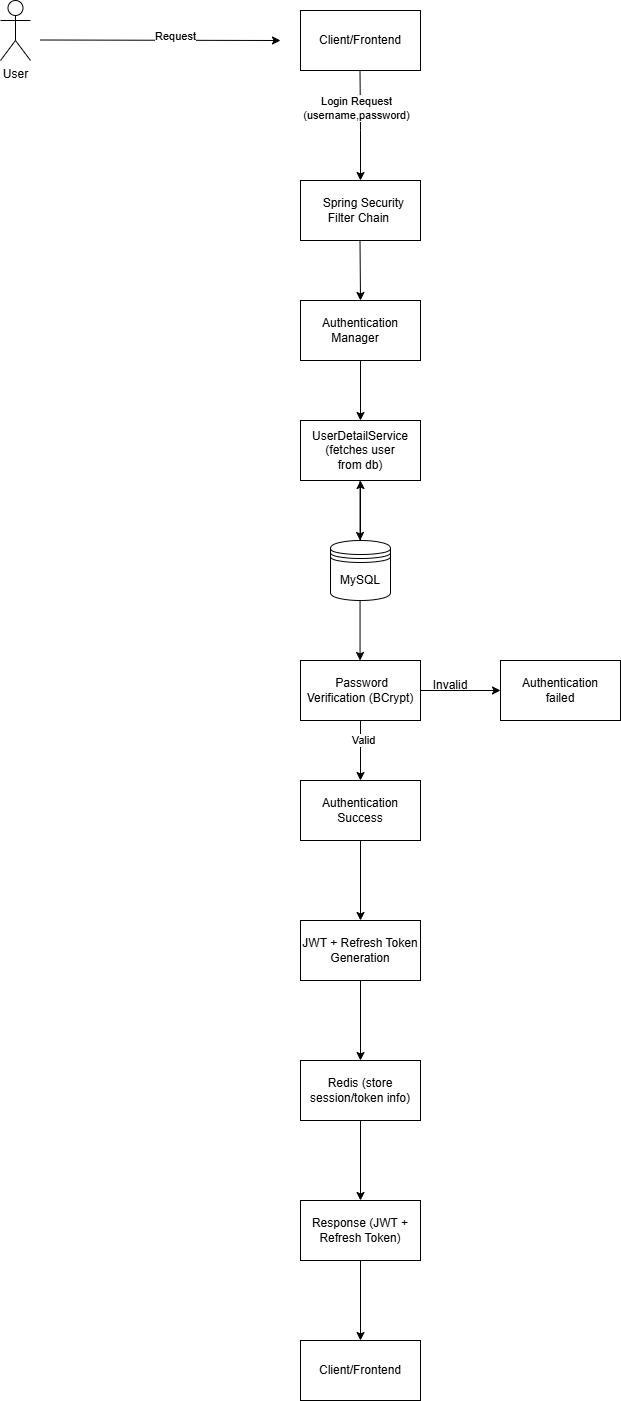

The diagram above was exported from draw.io. Its source (the exported page's mxGraphModel, read from the mxfile embedded in the PNG):
<mxGraphModel dx="947" dy="479" grid="1" gridSize="10" guides="1" tooltips="1" connect="1" arrows="1" fold="1" page="1" pageScale="1" pageWidth="850" pageHeight="1100" math="0" shadow="0">
  <root>
    <mxCell id="0" />
    <mxCell id="1" parent="0" />
    <mxCell id="5keZvN8UqCL_G9XL7Bp0-1" parent="1" style="shape=umlActor;verticalLabelPosition=bottom;verticalAlign=top;html=1;" value="User" vertex="1">
      <mxGeometry height="60" width="30" x="50" y="360" as="geometry" />
    </mxCell>
    <mxCell id="5keZvN8UqCL_G9XL7Bp0-2" parent="1" style="rounded=0;whiteSpace=wrap;html=1;" value="Client/Frontend" vertex="1">
      <mxGeometry height="60" width="120" x="350" y="370" as="geometry" />
    </mxCell>
    <mxCell id="5keZvN8UqCL_G9XL7Bp0-3" edge="1" parent="1" style="endArrow=classic;html=1;rounded=0;" value="">
      <mxGeometry height="50" relative="1" width="50" as="geometry">
        <mxPoint x="90" y="399.5" as="sourcePoint" />
        <mxPoint x="330" y="400" as="targetPoint" />
      </mxGeometry>
    </mxCell>
    <mxCell id="5keZvN8UqCL_G9XL7Bp0-4" connectable="0" parent="5keZvN8UqCL_G9XL7Bp0-3" style="edgeLabel;html=1;align=center;verticalAlign=middle;resizable=0;points=[];" value="Request" vertex="1">
      <mxGeometry relative="1" x="0.1199" y="4" as="geometry">
        <mxPoint as="offset" />
      </mxGeometry>
    </mxCell>
    <mxCell id="5keZvN8UqCL_G9XL7Bp0-6" edge="1" parent="1" style="endArrow=classic;html=1;rounded=0;entryX=0.5;entryY=0;entryDx=0;entryDy=0;" target="5keZvN8UqCL_G9XL7Bp0-10" value="">
      <mxGeometry height="50" relative="1" width="50" as="geometry">
        <Array as="points">
          <mxPoint x="410" y="490" />
        </Array>
        <mxPoint x="409.5" y="430" as="sourcePoint" />
        <mxPoint x="410" y="500" as="targetPoint" />
      </mxGeometry>
    </mxCell>
    <mxCell id="5keZvN8UqCL_G9XL7Bp0-9" connectable="0" parent="5keZvN8UqCL_G9XL7Bp0-6" style="edgeLabel;html=1;align=center;verticalAlign=middle;resizable=0;points=[];" value="Login Request&lt;div&gt;(username,password)&lt;/div&gt;" vertex="1">
      <mxGeometry relative="1" x="-0.3208" y="-4" as="geometry">
        <mxPoint as="offset" />
      </mxGeometry>
    </mxCell>
    <mxCell id="5keZvN8UqCL_G9XL7Bp0-10" parent="1" style="rounded=0;whiteSpace=wrap;html=1;" value="&amp;nbsp; Spring Security Filter Chain&amp;nbsp;" vertex="1">
      <mxGeometry height="60" width="120" x="350" y="540" as="geometry" />
    </mxCell>
    <mxCell id="5keZvN8UqCL_G9XL7Bp0-16" edge="1" parent="1" source="5keZvN8UqCL_G9XL7Bp0-11" style="edgeStyle=orthogonalEdgeStyle;rounded=0;orthogonalLoop=1;jettySize=auto;html=1;" target="5keZvN8UqCL_G9XL7Bp0-15" value="">
      <mxGeometry relative="1" as="geometry" />
    </mxCell>
    <mxCell id="5keZvN8UqCL_G9XL7Bp0-11" parent="1" style="rounded=0;whiteSpace=wrap;html=1;" value="Authentication&lt;div&gt;Manager&amp;nbsp; &amp;nbsp;&lt;/div&gt;" vertex="1">
      <mxGeometry height="60" width="120" x="350" y="660" as="geometry" />
    </mxCell>
    <mxCell id="5keZvN8UqCL_G9XL7Bp0-12" edge="1" parent="1" style="endArrow=classic;html=1;rounded=0;" value="">
      <mxGeometry height="50" relative="1" width="50" as="geometry">
        <Array as="points">
          <mxPoint x="410" y="660" />
        </Array>
        <mxPoint x="409.5" y="600" as="sourcePoint" />
        <mxPoint x="410.5" y="660" as="targetPoint" />
      </mxGeometry>
    </mxCell>
    <mxCell id="5keZvN8UqCL_G9XL7Bp0-13" connectable="0" parent="5keZvN8UqCL_G9XL7Bp0-12" style="edgeLabel;html=1;align=center;verticalAlign=middle;resizable=0;points=[];" value="&lt;div&gt;&lt;br&gt;&lt;/div&gt;" vertex="1">
      <mxGeometry relative="1" x="-0.3208" y="-4" as="geometry">
        <mxPoint as="offset" />
      </mxGeometry>
    </mxCell>
    <mxCell id="5keZvN8UqCL_G9XL7Bp0-15" parent="1" style="rounded=0;whiteSpace=wrap;html=1;" value="UserDetailService&lt;br&gt;(fetches user&lt;div&gt;from db)&lt;/div&gt;" vertex="1">
      <mxGeometry height="60" width="120" x="350" y="780" as="geometry" />
    </mxCell>
    <mxCell id="5keZvN8UqCL_G9XL7Bp0-23" edge="1" parent="1" source="5keZvN8UqCL_G9XL7Bp0-19" style="edgeStyle=orthogonalEdgeStyle;rounded=0;orthogonalLoop=1;jettySize=auto;html=1;" target="5keZvN8UqCL_G9XL7Bp0-15" value="">
      <mxGeometry relative="1" as="geometry" />
    </mxCell>
    <mxCell id="5keZvN8UqCL_G9XL7Bp0-19" parent="1" style="shape=datastore;whiteSpace=wrap;html=1;" value="MySQL" vertex="1">
      <mxGeometry height="60" width="60" x="380" y="900" as="geometry" />
    </mxCell>
    <mxCell id="5keZvN8UqCL_G9XL7Bp0-20" edge="1" parent="1" style="edgeStyle=orthogonalEdgeStyle;rounded=0;orthogonalLoop=1;jettySize=auto;html=1;" value="">
      <mxGeometry relative="1" as="geometry">
        <mxPoint x="409.55" y="840" as="sourcePoint" />
        <mxPoint x="409.55" y="900" as="targetPoint" />
      </mxGeometry>
    </mxCell>
    <mxCell id="5keZvN8UqCL_G9XL7Bp0-28" edge="1" parent="1" source="5keZvN8UqCL_G9XL7Bp0-21" style="edgeStyle=orthogonalEdgeStyle;rounded=0;orthogonalLoop=1;jettySize=auto;html=1;" target="5keZvN8UqCL_G9XL7Bp0-26" value="">
      <mxGeometry relative="1" as="geometry" />
    </mxCell>
    <mxCell id="5keZvN8UqCL_G9XL7Bp0-29" connectable="0" parent="5keZvN8UqCL_G9XL7Bp0-28" style="edgeLabel;html=1;align=center;verticalAlign=middle;resizable=0;points=[];" value="Valid" vertex="1">
      <mxGeometry relative="1" x="-0.3667" y="2" as="geometry">
        <mxPoint as="offset" />
      </mxGeometry>
    </mxCell>
    <mxCell id="5keZvN8UqCL_G9XL7Bp0-31" edge="1" parent="1" source="5keZvN8UqCL_G9XL7Bp0-21" style="edgeStyle=orthogonalEdgeStyle;rounded=0;orthogonalLoop=1;jettySize=auto;html=1;" target="5keZvN8UqCL_G9XL7Bp0-30" value="">
      <mxGeometry relative="1" as="geometry" />
    </mxCell>
    <mxCell id="5keZvN8UqCL_G9XL7Bp0-21" parent="1" style="rounded=0;whiteSpace=wrap;html=1;" value="&amp;nbsp;Password Verification (BCrypt)" vertex="1">
      <mxGeometry height="60" width="120" x="350" y="1020" as="geometry" />
    </mxCell>
    <mxCell id="5keZvN8UqCL_G9XL7Bp0-24" edge="1" parent="1" style="edgeStyle=orthogonalEdgeStyle;rounded=0;orthogonalLoop=1;jettySize=auto;html=1;" value="">
      <mxGeometry relative="1" as="geometry">
        <mxPoint x="409.55" y="960" as="sourcePoint" />
        <mxPoint x="409.55" y="1020" as="targetPoint" />
      </mxGeometry>
    </mxCell>
    <mxCell id="5keZvN8UqCL_G9XL7Bp0-35" edge="1" parent="1" source="5keZvN8UqCL_G9XL7Bp0-26" style="edgeStyle=orthogonalEdgeStyle;rounded=0;orthogonalLoop=1;jettySize=auto;html=1;" target="5keZvN8UqCL_G9XL7Bp0-34" value="">
      <mxGeometry relative="1" as="geometry" />
    </mxCell>
    <mxCell id="5keZvN8UqCL_G9XL7Bp0-26" parent="1" style="rounded=0;whiteSpace=wrap;html=1;" value="Authentication Success" vertex="1">
      <mxGeometry height="60" width="120" x="350" y="1140" as="geometry" />
    </mxCell>
    <mxCell id="5keZvN8UqCL_G9XL7Bp0-30" parent="1" style="whiteSpace=wrap;html=1;rounded=0;" value="Authentication&lt;div&gt;failed&lt;/div&gt;" vertex="1">
      <mxGeometry height="60" width="120" x="550" y="1020" as="geometry" />
    </mxCell>
    <mxCell id="5keZvN8UqCL_G9XL7Bp0-33" parent="1" style="text;html=1;whiteSpace=wrap;strokeColor=none;fillColor=none;align=center;verticalAlign=middle;rounded=0;" value="Invalid" vertex="1">
      <mxGeometry height="30" width="60" x="470" y="1030" as="geometry" />
    </mxCell>
    <mxCell id="5keZvN8UqCL_G9XL7Bp0-37" edge="1" parent="1" source="5keZvN8UqCL_G9XL7Bp0-34" style="edgeStyle=orthogonalEdgeStyle;rounded=0;orthogonalLoop=1;jettySize=auto;html=1;" target="5keZvN8UqCL_G9XL7Bp0-36" value="">
      <mxGeometry relative="1" as="geometry" />
    </mxCell>
    <mxCell id="5keZvN8UqCL_G9XL7Bp0-34" parent="1" style="whiteSpace=wrap;html=1;rounded=0;" value="JWT + Refresh Token Generation" vertex="1">
      <mxGeometry height="60" width="120" x="350" y="1280" as="geometry" />
    </mxCell>
    <mxCell id="5keZvN8UqCL_G9XL7Bp0-39" edge="1" parent="1" source="5keZvN8UqCL_G9XL7Bp0-36" style="edgeStyle=orthogonalEdgeStyle;rounded=0;orthogonalLoop=1;jettySize=auto;html=1;" target="5keZvN8UqCL_G9XL7Bp0-38" value="">
      <mxGeometry relative="1" as="geometry" />
    </mxCell>
    <mxCell id="5keZvN8UqCL_G9XL7Bp0-36" parent="1" style="whiteSpace=wrap;html=1;rounded=0;" value="Redis (store session/token info)" vertex="1">
      <mxGeometry height="60" width="120" x="350" y="1420" as="geometry" />
    </mxCell>
    <mxCell id="5keZvN8UqCL_G9XL7Bp0-42" edge="1" parent="1" source="5keZvN8UqCL_G9XL7Bp0-38" style="edgeStyle=orthogonalEdgeStyle;rounded=0;orthogonalLoop=1;jettySize=auto;html=1;" target="5keZvN8UqCL_G9XL7Bp0-41" value="">
      <mxGeometry relative="1" as="geometry" />
    </mxCell>
    <mxCell id="5keZvN8UqCL_G9XL7Bp0-38" parent="1" style="whiteSpace=wrap;html=1;rounded=0;" value="Response (JWT + Refresh Token)" vertex="1">
      <mxGeometry height="60" width="120" x="350" y="1560" as="geometry" />
    </mxCell>
    <mxCell id="5keZvN8UqCL_G9XL7Bp0-41" parent="1" style="whiteSpace=wrap;html=1;rounded=0;" value="Client/Frontend" vertex="1">
      <mxGeometry height="60" width="120" x="350" y="1700" as="geometry" />
    </mxCell>
  </root>
</mxGraphModel>